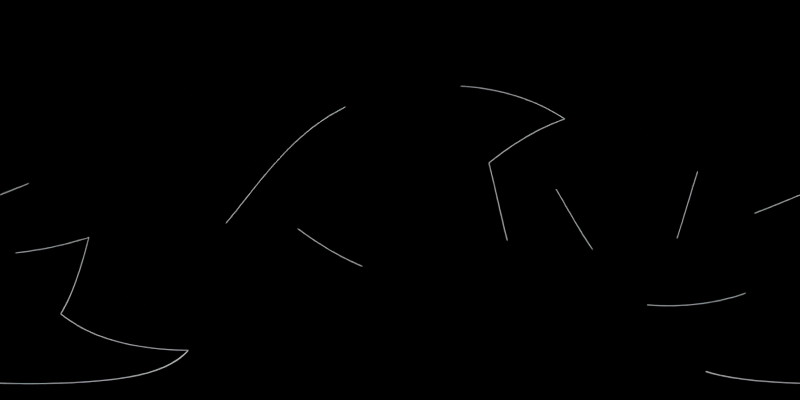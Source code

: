 # Source: map_builder.blend  (saved by Blender 2.92.15; exported with 4.5.12 LTS)
import bpy
from mathutils import Matrix  # noqa: F401  (used for matrix-valued properties, if any)

bpy.ops.wm.read_factory_settings(use_empty=True)
scene = bpy.context.scene
scene.name = 'Scene'

# ---- collections
col_collection = bpy.data.collections.new('Collection'); scene.collection.children.link(col_collection)

# ---- materials (node trees are filled in below, after node groups)
mat_material = bpy.data.materials.new('Material')
mat_material.alpha_threshold = 0.0
mat_material.line_color = (0.0, 0.0, 0.0, 1.0)

# ---- material node trees
mat_material.use_nodes = True; mat_material.node_tree.nodes.clear()
_N = mat_material.node_tree.nodes; _L = mat_material.node_tree.links
n0 = _N.new('ShaderNodeOutputMaterial'); n0.name = 'Material Output'; n0.location = (300, 300)
n1 = _N.new('ShaderNodeEmission'); n1.name = 'Emission'; n1.location = (10, 300)
_L.new(n1.outputs[0], n0.inputs[0])
n0.is_active_output = True

# ---- world
world_world = bpy.data.worlds.new('World'); scene.world = world_world
world_world.use_nodes = True; world_world.node_tree.nodes.clear()
_N = world_world.node_tree.nodes; _L = world_world.node_tree.links
n0 = _N.new('ShaderNodeOutputWorld'); n0.name = 'World Output'; n0.location = (300, 300)
n1 = _N.new('ShaderNodeBackground'); n1.name = 'Background'; n1.location = (10, 300)
n1.inputs[0].default_value = (0.0, 0.0, 0.0, 1.0)
_L.new(n1.outputs[0], n0.inputs[0])
n0.is_active_output = True
world_world.color = (0.05088, 0.05088, 0.05088)
world_world.use_sun_shadow = False
world_world.sun_shadow_jitter_overblur = 0.0

# ---- cameras
cam_camera = bpy.data.cameras.new('Camera')
cam_camera.type = 'PANO'
cam_camera.display_size = 0.01
cam_camera.panorama_type = 'EQUIRECTANGULAR'

# ---- meshes
me_icosphere = bpy.data.meshes.new('Icosphere')
me_icosphere.from_pydata([(0.0, 0.0, -0.02995), (0.0, 0.0, -0.03005), (0.02167, -0.01575, -0.01339), (0.02174, -0.0158, -0.01344), (-0.008278, -0.02548, -0.01339), (-0.008305, -0.02556, -0.01344), (-0.02679, 0.0, -0.01339), (-0.02688, 0.0, -0.01344), (-0.008278, 0.02548, -0.01339), (-0.008305, 0.02556, -0.01344), (0.02167, 0.01575, -0.01339), (0.02174, 0.0158, -0.01344), (0.008278, -0.02548, 0.01339), (0.008305, -0.02556, 0.01344), (-0.02167, -0.01575, 0.01339), (-0.02174, -0.0158, 0.01344), (-0.02167, 0.01575, 0.01339), (-0.02174, 0.0158, 0.01344), (0.008278, 0.02548, 0.01339), (0.008305, 0.02556, 0.01344), (0.02679, 0.0, 0.01339), (0.02688, 0.0, 0.01344), (0.0, 0.0, 0.02995), (0.0, 0.0, 0.03005), (-0.004866, -0.01497, -0.02548), (-0.004882, -0.01502, -0.02556), (0.01274, -0.009255, -0.02548), (0.01278, -0.009286, -0.02556), (0.007873, -0.02423, -0.01575), (0.007899, -0.02431, -0.0158), (0.02548, 0.0, -0.01575), (0.02556, 0.0, -0.0158), (0.01274, 0.009255, -0.02548), (0.01278, 0.009286, -0.02556), (-0.01575, 0.0, -0.02548), (-0.0158, 0.0, -0.02556), (-0.02061, -0.01497, -0.01575), (-0.02068, -0.01502, -0.0158), (-0.004866, 0.01497, -0.02548), (-0.004882, 0.01502, -0.02556), (-0.02061, 0.01497, -0.01575), (-0.02068, 0.01502, -0.0158), (0.007873, 0.02423, -0.01575), (0.007899, 0.02431, -0.0158), (0.02848, -0.009255, 0.0), (0.02858, -0.009286, 0.0), (0.02848, 0.009255, 0.0), (0.02858, 0.009286, 0.0), (0.0, -0.02995, 0.0), (0.0, -0.03005, 0.0), (0.0176, -0.02423, 0.0), (0.01766, -0.02431, 0.0), (-0.02848, -0.009255, 0.0), (-0.02858, -0.009286, 0.0), (-0.0176, -0.02423, 0.0), (-0.01766, -0.02431, 0.0), (-0.0176, 0.02423, 0.0), (-0.01766, 0.02431, 0.0), (-0.02848, 0.009255, 0.0), (-0.02858, 0.009286, 0.0), (0.0176, 0.02423, 0.0), (0.01766, 0.02431, 0.0), (0.0, 0.02995, 0.0), (0.0, 0.03005, 0.0), (0.02061, -0.01497, 0.01575), (0.02068, -0.01502, 0.0158), (-0.007873, -0.02423, 0.01575), (-0.007899, -0.02431, 0.0158), (-0.02548, 0.0, 0.01575), (-0.02556, 0.0, 0.0158), (-0.007873, 0.02423, 0.01575), (-0.007899, 0.02431, 0.0158), (0.02061, 0.01497, 0.01575), (0.02068, 0.01502, 0.0158), (0.004866, -0.01497, 0.02548), (0.004882, -0.01502, 0.02556), (0.01575, 0.0, 0.02548), (0.0158, 0.0, 0.02556), (-0.01274, -0.009255, 0.02548), (-0.01278, -0.009286, 0.02556), (-0.01274, 0.009255, 0.02548), (-0.01278, 0.009286, 0.02556), (0.004866, 0.01497, 0.02548), (0.004882, 0.01502, 0.02556), (2.578e-05, -7.935e-05, -0.02997), (0.01265, -0.009255, -0.02554), (-0.004798, -0.01493, -0.02554), (0.02169, -0.0157, -0.01346), (0.01283, -0.009264, -0.02544), (0.02546, -8.862e-05, -0.0158), (-6.75e-05, -4.904e-05, -0.02997), (-0.004891, -0.0149, -0.02554), (-0.01568, -4.904e-05, -0.02554), (-6.75e-05, 4.904e-05, -0.02997), (-0.01568, 4.904e-05, -0.02554), (-0.004891, 0.0149, -0.02554), (2.578e-05, 7.935e-05, -0.02997), (-0.004798, 0.01493, -0.02554), (0.01265, 0.009255, -0.02554), (0.02174, -0.0157, -0.01338), (0.02552, -8.862e-05, -0.01571), (0.0285, -0.009264, -0.0001012), (-0.008212, -0.02553, -0.01338), (0.0078, -0.02429, -0.01571), (-4.873e-06, -0.02996, -0.0001012), (-0.02682, -7.935e-05, -0.01338), (-0.02069, -0.01493, -0.01571), (-0.0285, -0.009255, -0.0001012), (-0.008363, 0.02548, -0.01338), (-0.02059, 0.01507, -0.01571), (-0.01761, 0.02424, -0.0001012), (0.02165, 0.01583, -0.01338), (0.007969, 0.02424, -0.01571), (0.01762, 0.02424, -0.0001012), (0.02172, -0.01578, -0.01333), (0.02847, -0.009343, -4.96e-05), (0.01768, -0.02419, -4.96e-05), (-0.008295, -0.02553, -0.01333), (-8.831e-05, -0.02996, -4.96e-05), (-0.01754, -0.02429, -4.96e-05), (-0.02684, 0.0, -0.01333), (-0.02853, -0.009175, -4.96e-05), (-0.02853, 0.009175, -4.96e-05), (-0.008295, 0.02553, -0.01333), (-0.01754, 0.02429, -4.96e-05), (-8.831e-05, 0.02996, -4.96e-05), (0.02172, 0.01578, -0.01333), (0.01768, 0.02419, -4.96e-05), (0.02847, 0.009343, -4.96e-05), (0.008321, -0.02545, 0.01346), (0.02055, -0.01504, 0.0158), (0.004938, -0.01504, 0.02544), (-0.02163, -0.01578, 0.01346), (-0.007953, -0.02419, 0.0158), (-0.01278, -0.009343, 0.02544), (-0.02169, 0.0157, 0.01346), (-0.02546, 8.862e-05, 0.0158), (-0.01283, 0.009264, 0.02544), (0.008228, 0.02548, 0.01346), (-0.007785, 0.02424, 0.0158), (0.004845, 0.01507, 0.02544), (0.02678, 4.904e-05, 0.01346), (0.02065, 0.0149, 0.0158), (0.01583, 4.904e-05, 0.02544), (0.01568, 4.904e-05, 0.02554), (0.004891, 0.0149, 0.02554), (6.75e-05, 4.904e-05, 0.02997), (0.01575, 9.342e-05, 0.02549), (0.02058, 0.01495, 0.01583), (0.004957, 0.01495, 0.02549), (0.02055, 0.01504, 0.0158), (0.008321, 0.02545, 0.01346), (0.004938, 0.01504, 0.02544), (0.004798, 0.01493, 0.02554), (-0.01265, 0.009255, 0.02554), (-2.578e-05, 7.935e-05, 0.02997), (0.004779, 0.01501, 0.02549), (-0.007862, 0.02419, 0.01583), (-0.01269, 0.009335, 0.02549), (-0.007953, 0.02419, 0.0158), (-0.02163, 0.01578, 0.01346), (-0.01278, 0.009343, 0.02544), (-0.01271, 0.009175, 0.02554), (-0.01271, -0.009175, 0.02554), (-8.344e-05, 0.0, 0.02997), (-0.0128, 0.009184, 0.02549), (-0.02544, 0.0, 0.01583), (-0.0128, -0.009184, 0.02549), (-0.02546, -8.862e-05, 0.0158), (-0.02169, -0.0157, 0.01346), (-0.01283, -0.009264, 0.02544), (-0.01265, -0.009255, 0.02554), (0.004798, -0.01493, 0.02554), (-2.578e-05, -7.935e-05, 0.02997), (-0.01269, -0.009335, 0.02549), (-0.007862, -0.02419, 0.01583), (0.004779, -0.01501, 0.02549), (-0.007785, -0.02424, 0.0158), (0.008228, -0.02548, 0.01346), (0.004845, -0.01507, 0.02544), (0.004891, -0.0149, 0.02554), (0.01568, -4.904e-05, 0.02554), (6.75e-05, -4.904e-05, 0.02997), (0.004957, -0.01495, 0.02549), (0.02058, -0.01495, 0.01583), (0.01575, -9.342e-05, 0.02549), (0.02065, -0.0149, 0.0158), (0.02678, -4.904e-05, 0.01346), (0.01583, -4.904e-05, 0.02544), (0.0285, 0.009255, 0.0001012), (0.02069, 0.01493, 0.01571), (0.02682, 7.935e-05, 0.01338), (0.02847, 0.009335, 4.911e-05), (0.01768, 0.02419, 4.911e-05), (0.02066, 0.01501, 0.01567), (0.01761, 0.02424, 0.0001012), (0.008363, 0.02548, 0.01338), (0.02059, 0.01507, 0.01571), (4.873e-06, 0.02996, 0.0001012), (-0.0078, 0.02429, 0.01571), (0.008212, 0.02553, 0.01338), (-7.947e-05, 0.02996, 4.911e-05), (-0.01755, 0.02429, 4.911e-05), (-0.007892, 0.02429, 0.01567), (-0.01762, 0.02424, 0.0001012), (-0.02165, 0.01583, 0.01338), (-0.007969, 0.02424, 0.01571), (-0.0285, 0.009264, 0.0001012), (-0.02552, 8.862e-05, 0.01571), (-0.02174, 0.0157, 0.01338), (-0.02852, 0.009184, 4.911e-05), (-0.02852, -0.009184, 4.911e-05), (-0.02554, 0.0, 0.01567), (-0.0285, -0.009264, 0.0001012), (-0.02174, -0.0157, 0.01338), (-0.02552, -8.862e-05, 0.01571), (-0.01762, -0.02424, 0.0001012), (-0.007969, -0.02424, 0.01571), (-0.02165, -0.01583, 0.01338), (-0.01755, -0.02429, 4.911e-05), (-7.947e-05, -0.02996, 4.911e-05), (-0.007892, -0.02429, 0.01567), (4.873e-06, -0.02996, 0.0001012), (0.008212, -0.02553, 0.01338), (-0.0078, -0.02429, 0.01571), (0.01761, -0.02424, 0.0001012), (0.02059, -0.01507, 0.01571), (0.008363, -0.02548, 0.01338), (0.01768, -0.02419, 4.911e-05), (0.02847, -0.009335, 4.911e-05), (0.02066, -0.01501, 0.01567), (0.0285, -0.009255, 0.0001012), (0.02682, -7.935e-05, 0.01338), (0.02069, -0.01493, 0.01571), (0.01754, 0.02429, 4.96e-05), (8.831e-05, 0.02996, 4.96e-05), (0.008295, 0.02553, 0.01333), (0.01755, 0.02429, -4.911e-05), (0.007892, 0.02429, -0.01567), (7.947e-05, 0.02996, -4.911e-05), (0.0078, 0.02429, -0.01571), (-0.008212, 0.02553, -0.01338), (-4.873e-06, 0.02996, -0.0001012), (-0.01768, 0.02419, 4.96e-05), (-0.02847, 0.009343, 4.96e-05), (-0.02172, 0.01578, 0.01333), (-0.01768, 0.02419, -4.911e-05), (-0.02066, 0.01501, -0.01567), (-0.02847, 0.009335, -4.911e-05), (-0.02069, 0.01493, -0.01571), (-0.02682, 7.935e-05, -0.01338), (-0.0285, 0.009255, -0.0001012), (-0.02847, -0.009343, 4.96e-05), (-0.01768, -0.02419, 4.96e-05), (-0.02172, -0.01578, 0.01333), (-0.02847, -0.009335, -4.911e-05), (-0.02066, -0.01501, -0.01567), (-0.01768, -0.02419, -4.911e-05), (-0.02059, -0.01507, -0.01571), (-0.008363, -0.02548, -0.01338), (-0.01761, -0.02424, -0.0001012), (8.831e-05, -0.02996, 4.96e-05), (0.01754, -0.02429, 4.96e-05), (0.008295, -0.02553, 0.01333), (7.947e-05, -0.02996, -4.911e-05), (0.007892, -0.02429, -0.01567), (0.01755, -0.02429, -4.911e-05), (0.007969, -0.02424, -0.01571), (0.02165, -0.01583, -0.01338), (0.01762, -0.02424, -0.0001012), (0.02853, -0.009175, 4.96e-05), (0.02853, 0.009175, 4.96e-05), (0.02684, 0.0, 0.01333), (0.02852, -0.009184, -4.911e-05), (0.02554, 0.0, -0.01567), (0.02852, 0.009184, -4.911e-05), (0.02552, 8.862e-05, -0.01571), (0.02174, 0.0157, -0.01338), (0.0285, 0.009264, -0.0001012), (0.01278, 0.009343, -0.02544), (0.007953, 0.02419, -0.0158), (0.02163, 0.01578, -0.01346), (0.01269, 0.009335, -0.02549), (-0.004779, 0.01501, -0.02549), (0.007862, 0.02419, -0.01583), (-0.004845, 0.01507, -0.02544), (-0.008228, 0.02548, -0.01346), (0.007785, 0.02424, -0.0158), (-0.004938, 0.01504, -0.02544), (-0.02055, 0.01504, -0.0158), (-0.008321, 0.02545, -0.01346), (-0.004957, 0.01495, -0.02549), (-0.01575, 9.342e-05, -0.02549), (-0.02058, 0.01495, -0.01583), (-0.01583, 4.904e-05, -0.02544), (-0.02678, 4.904e-05, -0.01346), (-0.02065, 0.0149, -0.0158), (-0.01583, -4.904e-05, -0.02544), (-0.02065, -0.0149, -0.0158), (-0.02678, -4.904e-05, -0.01346), (-0.01575, -9.342e-05, -0.02549), (-0.004957, -0.01495, -0.02549), (-0.02058, -0.01495, -0.01583), (-0.004938, -0.01504, -0.02544), (-0.008321, -0.02545, -0.01346), (-0.02055, -0.01504, -0.0158), (0.02546, 8.862e-05, -0.0158), (0.01283, 0.009264, -0.02544), (0.02169, 0.0157, -0.01346), (0.02544, 0.0, -0.01583), (0.0128, -0.009184, -0.02549), (0.0128, 0.009184, -0.02549), (0.01271, -0.009175, -0.02554), (8.344e-05, 0.0, -0.02997), (0.01271, 0.009175, -0.02554), (-0.004845, -0.01507, -0.02544), (0.007785, -0.02424, -0.0158), (-0.008228, -0.02548, -0.01346), (-0.004779, -0.01501, -0.02549), (0.01269, -0.009335, -0.02549), (0.007862, -0.02419, -0.01583), (0.01278, -0.009343, -0.02544), (0.02163, -0.01578, -0.01346), (0.007953, -0.02419, -0.0158)], [], [(84, 85, 26, 0), (85, 84, 1, 27), (85, 86, 24, 26), (86, 85, 27, 25), (86, 84, 0, 24), (84, 86, 25, 1), (87, 88, 26, 2), (88, 87, 3, 27), (88, 89, 30, 26), (89, 88, 27, 31), (89, 87, 2, 30), (87, 89, 31, 3), (90, 91, 24, 0), (91, 90, 1, 25), (91, 92, 34, 24), (92, 91, 25, 35), (92, 90, 0, 34), (90, 92, 35, 1), (93, 94, 34, 0), (94, 93, 1, 35), (94, 95, 38, 34), (95, 94, 35, 39), (95, 93, 0, 38), (93, 95, 39, 1), (96, 97, 38, 0), (97, 96, 1, 39), (97, 98, 32, 38), (98, 97, 39, 33), (98, 96, 0, 32), (96, 98, 33, 1), (99, 100, 30, 2), (100, 99, 3, 31), (100, 101, 44, 30), (101, 100, 31, 45), (101, 99, 2, 44), (99, 101, 45, 3), (102, 103, 28, 4), (103, 102, 5, 29), (103, 104, 48, 28), (104, 103, 29, 49), (104, 102, 4, 48), (102, 104, 49, 5), (105, 106, 36, 6), (106, 105, 7, 37), (106, 107, 52, 36), (107, 106, 37, 53), (107, 105, 6, 52), (105, 107, 53, 7), (108, 109, 40, 8), (109, 108, 9, 41), (109, 110, 56, 40), (110, 109, 41, 57), (110, 108, 8, 56), (108, 110, 57, 9), (111, 112, 42, 10), (112, 111, 11, 43), (112, 113, 60, 42), (113, 112, 43, 61), (113, 111, 10, 60), (111, 113, 61, 11), (114, 115, 44, 2), (115, 114, 3, 45), (115, 116, 50, 44), (116, 115, 45, 51), (116, 114, 2, 50), (114, 116, 51, 3), (117, 118, 48, 4), (118, 117, 5, 49), (118, 119, 54, 48), (119, 118, 49, 55), (119, 117, 4, 54), (117, 119, 55, 5), (120, 121, 52, 6), (121, 120, 7, 53), (121, 122, 58, 52), (122, 121, 53, 59), (122, 120, 6, 58), (120, 122, 59, 7), (123, 124, 56, 8), (124, 123, 9, 57), (124, 125, 62, 56), (125, 124, 57, 63), (125, 123, 8, 62), (123, 125, 63, 9), (126, 127, 60, 10), (127, 126, 11, 61), (127, 128, 46, 60), (128, 127, 61, 47), (128, 126, 10, 46), (126, 128, 47, 11), (129, 130, 64, 12), (130, 129, 13, 65), (130, 131, 74, 64), (131, 130, 65, 75), (131, 129, 12, 74), (129, 131, 75, 13), (132, 133, 66, 14), (133, 132, 15, 67), (133, 134, 78, 66), (134, 133, 67, 79), (134, 132, 14, 78), (132, 134, 79, 15), (135, 136, 68, 16), (136, 135, 17, 69), (136, 137, 80, 68), (137, 136, 69, 81), (137, 135, 16, 80), (135, 137, 81, 17), (138, 139, 70, 18), (139, 138, 19, 71), (139, 140, 82, 70), (140, 139, 71, 83), (140, 138, 18, 82), (138, 140, 83, 19), (141, 142, 72, 20), (142, 141, 21, 73), (142, 143, 76, 72), (143, 142, 73, 77), (143, 141, 20, 76), (141, 143, 77, 21), (144, 145, 82, 76), (145, 144, 77, 83), (145, 146, 22, 82), (146, 145, 83, 23), (146, 144, 76, 22), (144, 146, 23, 77), (147, 148, 72, 76), (148, 147, 77, 73), (148, 149, 82, 72), (149, 148, 73, 83), (149, 147, 76, 82), (147, 149, 83, 77), (150, 151, 18, 72), (151, 150, 73, 19), (151, 152, 82, 18), (152, 151, 19, 83), (152, 150, 72, 82), (150, 152, 83, 73), (153, 154, 80, 82), (154, 153, 83, 81), (154, 155, 22, 80), (155, 154, 81, 23), (155, 153, 82, 22), (153, 155, 23, 83), (156, 157, 70, 82), (157, 156, 83, 71), (157, 158, 80, 70), (158, 157, 71, 81), (158, 156, 82, 80), (156, 158, 81, 83), (159, 160, 16, 70), (160, 159, 71, 17), (160, 161, 80, 16), (161, 160, 17, 81), (161, 159, 70, 80), (159, 161, 81, 71), (162, 163, 78, 80), (163, 162, 81, 79), (163, 164, 22, 78), (164, 163, 79, 23), (164, 162, 80, 22), (162, 164, 23, 81), (165, 166, 68, 80), (166, 165, 81, 69), (166, 167, 78, 68), (167, 166, 69, 79), (167, 165, 80, 78), (165, 167, 79, 81), (168, 169, 14, 68), (169, 168, 69, 15), (169, 170, 78, 14), (170, 169, 15, 79), (170, 168, 68, 78), (168, 170, 79, 69), (171, 172, 74, 78), (172, 171, 79, 75), (172, 173, 22, 74), (173, 172, 75, 23), (173, 171, 78, 22), (171, 173, 23, 79), (174, 175, 66, 78), (175, 174, 79, 67), (175, 176, 74, 66), (176, 175, 67, 75), (176, 174, 78, 74), (174, 176, 75, 79), (177, 178, 12, 66), (178, 177, 67, 13), (178, 179, 74, 12), (179, 178, 13, 75), (179, 177, 66, 74), (177, 179, 75, 67), (180, 181, 76, 74), (181, 180, 75, 77), (181, 182, 22, 76), (182, 181, 77, 23), (182, 180, 74, 22), (180, 182, 23, 75), (183, 184, 64, 74), (184, 183, 75, 65), (184, 185, 76, 64), (185, 184, 65, 77), (185, 183, 74, 76), (183, 185, 77, 75), (186, 187, 20, 64), (187, 186, 65, 21), (187, 188, 76, 20), (188, 187, 21, 77), (188, 186, 64, 76), (186, 188, 77, 65), (189, 190, 72, 46), (190, 189, 47, 73), (190, 191, 20, 72), (191, 190, 73, 21), (191, 189, 46, 20), (189, 191, 21, 47), (192, 193, 60, 46), (193, 192, 47, 61), (193, 194, 72, 60), (194, 193, 61, 73), (194, 192, 46, 72), (192, 194, 73, 47), (195, 196, 18, 60), (196, 195, 61, 19), (196, 197, 72, 18), (197, 196, 19, 73), (197, 195, 60, 72), (195, 197, 73, 61), (198, 199, 70, 62), (199, 198, 63, 71), (199, 200, 18, 70), (200, 199, 71, 19), (200, 198, 62, 18), (198, 200, 19, 63), (201, 202, 56, 62), (202, 201, 63, 57), (202, 203, 70, 56), (203, 202, 57, 71), (203, 201, 62, 70), (201, 203, 71, 63), (204, 205, 16, 56), (205, 204, 57, 17), (205, 206, 70, 16), (206, 205, 17, 71), (206, 204, 56, 70), (204, 206, 71, 57), (207, 208, 68, 58), (208, 207, 59, 69), (208, 209, 16, 68), (209, 208, 69, 17), (209, 207, 58, 16), (207, 209, 17, 59), (210, 211, 52, 58), (211, 210, 59, 53), (211, 212, 68, 52), (212, 211, 53, 69), (212, 210, 58, 68), (210, 212, 69, 59), (213, 214, 14, 52), (214, 213, 53, 15), (214, 215, 68, 14), (215, 214, 15, 69), (215, 213, 52, 68), (213, 215, 69, 53), (216, 217, 66, 54), (217, 216, 55, 67), (217, 218, 14, 66), (218, 217, 67, 15), (218, 216, 54, 14), (216, 218, 15, 55), (219, 220, 48, 54), (220, 219, 55, 49), (220, 221, 66, 48), (221, 220, 49, 67), (221, 219, 54, 66), (219, 221, 67, 55), (222, 223, 12, 48), (223, 222, 49, 13), (223, 224, 66, 12), (224, 223, 13, 67), (224, 222, 48, 66), (222, 224, 67, 49), (225, 226, 64, 50), (226, 225, 51, 65), (226, 227, 12, 64), (227, 226, 65, 13), (227, 225, 50, 12), (225, 227, 13, 51), (228, 229, 44, 50), (229, 228, 51, 45), (229, 230, 64, 44), (230, 229, 45, 65), (230, 228, 50, 64), (228, 230, 65, 51), (231, 232, 20, 44), (232, 231, 45, 21), (232, 233, 64, 20), (233, 232, 21, 65), (233, 231, 44, 64), (231, 233, 65, 45), (234, 235, 62, 60), (235, 234, 61, 63), (235, 236, 18, 62), (236, 235, 63, 19), (236, 234, 60, 18), (234, 236, 19, 61), (237, 238, 42, 60), (238, 237, 61, 43), (238, 239, 62, 42), (239, 238, 43, 63), (239, 237, 60, 62), (237, 239, 63, 61), (240, 241, 8, 42), (241, 240, 43, 9), (241, 242, 62, 8), (242, 241, 9, 63), (242, 240, 42, 62), (240, 242, 63, 43), (243, 244, 58, 56), (244, 243, 57, 59), (244, 245, 16, 58), (245, 244, 59, 17), (245, 243, 56, 16), (243, 245, 17, 57), (246, 247, 40, 56), (247, 246, 57, 41), (247, 248, 58, 40), (248, 247, 41, 59), (248, 246, 56, 58), (246, 248, 59, 57), (249, 250, 6, 40), (250, 249, 41, 7), (250, 251, 58, 6), (251, 250, 7, 59), (251, 249, 40, 58), (249, 251, 59, 41), (252, 253, 54, 52), (253, 252, 53, 55), (253, 254, 14, 54), (254, 253, 55, 15), (254, 252, 52, 14), (252, 254, 15, 53), (255, 256, 36, 52), (256, 255, 53, 37), (256, 257, 54, 36), (257, 256, 37, 55), (257, 255, 52, 54), (255, 257, 55, 53), (258, 259, 4, 36), (259, 258, 37, 5), (259, 260, 54, 4), (260, 259, 5, 55), (260, 258, 36, 54), (258, 260, 55, 37), (261, 262, 50, 48), (262, 261, 49, 51), (262, 263, 12, 50), (263, 262, 51, 13), (263, 261, 48, 12), (261, 263, 13, 49), (264, 265, 28, 48), (265, 264, 49, 29), (265, 266, 50, 28), (266, 265, 29, 51), (266, 264, 48, 50), (264, 266, 51, 49), (267, 268, 2, 28), (268, 267, 29, 3), (268, 269, 50, 2), (269, 268, 3, 51), (269, 267, 28, 50), (267, 269, 51, 29), (270, 271, 46, 44), (271, 270, 45, 47), (271, 272, 20, 46), (272, 271, 47, 21), (272, 270, 44, 20), (270, 272, 21, 45), (273, 274, 30, 44), (274, 273, 45, 31), (274, 275, 46, 30), (275, 274, 31, 47), (275, 273, 44, 46), (273, 275, 47, 45), (276, 277, 10, 30), (277, 276, 31, 11), (277, 278, 46, 10), (278, 277, 11, 47), (278, 276, 30, 46), (276, 278, 47, 31), (279, 280, 42, 32), (280, 279, 33, 43), (280, 281, 10, 42), (281, 280, 43, 11), (281, 279, 32, 10), (279, 281, 11, 33), (282, 283, 38, 32), (283, 282, 33, 39), (283, 284, 42, 38), (284, 283, 39, 43), (284, 282, 32, 42), (282, 284, 43, 33), (285, 286, 8, 38), (286, 285, 39, 9), (286, 287, 42, 8), (287, 286, 9, 43), (287, 285, 38, 42), (285, 287, 43, 39), (288, 289, 40, 38), (289, 288, 39, 41), (289, 290, 8, 40), (290, 289, 41, 9), (290, 288, 38, 8), (288, 290, 9, 39), (291, 292, 34, 38), (292, 291, 39, 35), (292, 293, 40, 34), (293, 292, 35, 41), (293, 291, 38, 40), (291, 293, 41, 39), (294, 295, 6, 34), (295, 294, 35, 7), (295, 296, 40, 6), (296, 295, 7, 41), (296, 294, 34, 40), (294, 296, 41, 35), (297, 298, 36, 34), (298, 297, 35, 37), (298, 299, 6, 36), (299, 298, 37, 7), (299, 297, 34, 6), (297, 299, 7, 35), (300, 301, 24, 34), (301, 300, 35, 25), (301, 302, 36, 24), (302, 301, 25, 37), (302, 300, 34, 36), (300, 302, 37, 35), (303, 304, 4, 24), (304, 303, 25, 5), (304, 305, 36, 4), (305, 304, 5, 37), (305, 303, 24, 36), (303, 305, 37, 25), (306, 307, 32, 30), (307, 306, 31, 33), (307, 308, 10, 32), (308, 307, 33, 11), (308, 306, 30, 10), (306, 308, 11, 31), (309, 310, 26, 30), (310, 309, 31, 27), (310, 311, 32, 26), (311, 310, 27, 33), (311, 309, 30, 32), (309, 311, 33, 31), (312, 313, 0, 26), (313, 312, 27, 1), (313, 314, 32, 0), (314, 313, 1, 33), (314, 312, 26, 32), (312, 314, 33, 27), (315, 316, 28, 24), (316, 315, 25, 29), (316, 317, 4, 28), (317, 316, 29, 5), (317, 315, 24, 4), (315, 317, 5, 25), (318, 319, 26, 24), (319, 318, 25, 27), (319, 320, 28, 26), (320, 319, 27, 29), (320, 318, 24, 28), (318, 320, 29, 25), (321, 322, 2, 26), (322, 321, 27, 3), (322, 323, 28, 2), (323, 322, 3, 29), (323, 321, 26, 28), (321, 323, 29, 27)])
_uv = me_icosphere.uv_layers.new(name='UVMap')
_uv.uv.foreach_set('vector', [0.8182, 0.0, 0.7727, 0.07873, 0.7727, 0.07873, 0.8182, 0.0, 0.7727, 0.07873, 0.8182, 0.0, 0.8182, 0.0, 0.7727, 0.07873, 0.7727, 0.07873, 0.8636, 0.07873, 0.8636, 0.07873, 0.7727, 0.07873, 0.8636, 0.07873, 0.7727, 0.07873, 0.7727, 0.07873, 0.8636, 0.07873, 0.8636, 0.07873, 0.8182, 0.0, 0.8182, 0.0, 0.8636, 0.07873, 0.8182, 0.0, 0.8636, 0.07873, 0.8636, 0.07873, 0.8182, 0.0, 0.7273, 0.1575, 0.6818, 0.07873, 0.6818, 0.07873, 0.7273, 0.1575, 0.6818, 0.07873, 0.7273, 0.1575, 0.7273, 0.1575, 0.6818, 0.07873, 0.6818, 0.07873, 0.6364, 0.1575, 0.6364, 0.1575, 0.6818, 0.07873, 0.6364, 0.1575, 0.6818, 0.07873, 0.6818, 0.07873, 0.6364, 0.1575, 0.6364, 0.1575, 0.7273, 0.1575, 0.7273, 0.1575, 0.6364, 0.1575, 0.7273, 0.1575, 0.6364, 0.1575, 0.6364, 0.1575, 0.7273, 0.1575, 0.09091, 0.0, 0.04545, 0.07873, 0.04545, 0.07873, 0.09091, 0.0, 0.04545, 0.07873, 0.09091, 0.0, 0.09091, 0.0, 0.04545, 0.07873, 0.04545, 0.07873, 0.1364, 0.07873, 0.1364, 0.07873, 0.04545, 0.07873, 0.1364, 0.07873, 0.04545, 0.07873, 0.04545, 0.07873, 0.1364, 0.07873, 0.1364, 0.07873, 0.09091, 0.0, 0.09091, 0.0, 0.1364, 0.07873, 0.09091, 0.0, 0.1364, 0.07873, 0.1364, 0.07873, 0.09091, 0.0, 0.2727, 0.0, 0.2273, 0.07873, 0.2273, 0.07873, 0.2727, 0.0, 0.2273, 0.07873, 0.2727, 0.0, 0.2727, 0.0, 0.2273, 0.07873, 0.2273, 0.07873, 0.3182, 0.07873, 0.3182, 0.07873, 0.2273, 0.07873, 0.3182, 0.07873, 0.2273, 0.07873, 0.2273, 0.07873, 0.3182, 0.07873, 0.3182, 0.07873, 0.2727, 0.0, 0.2727, 0.0, 0.3182, 0.07873, 0.2727, 0.0, 0.3182, 0.07873, 0.3182, 0.07873, 0.2727, 0.0, 0.4545, 0.0, 0.4091, 0.07873, 0.4091, 0.07873, 0.4545, 0.0, 0.4091, 0.07873, 0.4545, 0.0, 0.4545, 0.0, 0.4091, 0.07873, 0.4091, 0.07873, 0.5, 0.07873, 0.5, 0.07873, 0.4091, 0.07873, 0.5, 0.07873, 0.4091, 0.07873, 0.4091, 0.07873, 0.5, 0.07873, 0.5, 0.07873, 0.4545, 0.0, 0.4545, 0.0, 0.5, 0.07873, 0.4545, 0.0, 0.5, 0.07873, 0.5, 0.07873, 0.4545, 0.0, 0.7273, 0.1575, 0.6364, 0.1575, 0.6364, 0.1575, 0.7273, 0.1575, 0.6364, 0.1575, 0.7273, 0.1575, 0.7273, 0.1575, 0.6364, 0.1575, 0.6364, 0.1575, 0.6818, 0.2362, 0.6818, 0.2362, 0.6364, 0.1575, 0.6818, 0.2362, 0.6364, 0.1575, 0.6364, 0.1575, 0.6818, 0.2362, 0.6818, 0.2362, 0.7273, 0.1575, 0.7273, 0.1575, 0.6818, 0.2362, 0.7273, 0.1575, 0.6818, 0.2362, 0.6818, 0.2362, 0.7273, 0.1575, 0.9091, 0.1575, 0.8182, 0.1575, 0.8182, 0.1575, 0.9091, 0.1575, 0.8182, 0.1575, 0.9091, 0.1575, 0.9091, 0.1575, 0.8182, 0.1575, 0.8182, 0.1575, 0.8636, 0.2362, 0.8636, 0.2362, 0.8182, 0.1575, 0.8636, 0.2362, 0.8182, 0.1575, 0.8182, 0.1575, 0.8636, 0.2362, 0.8636, 0.2362, 0.9091, 0.1575, 0.9091, 0.1575, 0.8636, 0.2362, 0.9091, 0.1575, 0.8636, 0.2362, 0.8636, 0.2362, 0.9091, 0.1575, 0.1818, 0.1575, 0.09091, 0.1575, 0.09091, 0.1575, 0.1818, 0.1575, 0.09091, 0.1575, 0.1818, 0.1575, 0.1818, 0.1575, 0.09091, 0.1575, 0.09091, 0.1575, 0.1364, 0.2362, 0.1364, 0.2362, 0.09091, 0.1575, 0.1364, 0.2362, 0.09091, 0.1575, 0.09091, 0.1575, 0.1364, 0.2362, 0.1364, 0.2362, 0.1818, 0.1575, 0.1818, 0.1575, 0.1364, 0.2362, 0.1818, 0.1575, 0.1364, 0.2362, 0.1364, 0.2362, 0.1818, 0.1575, 0.3636, 0.1575, 0.2727, 0.1575, 0.2727, 0.1575, 0.3636, 0.1575, 0.2727, 0.1575, 0.3636, 0.1575, 0.3636, 0.1575, 0.2727, 0.1575, 0.2727, 0.1575, 0.3182, 0.2362, 0.3182, 0.2362, 0.2727, 0.1575, 0.3182, 0.2362, 0.2727, 0.1575, 0.2727, 0.1575, 0.3182, 0.2362, 0.3182, 0.2362, 0.3636, 0.1575, 0.3636, 0.1575, 0.3182, 0.2362, 0.3636, 0.1575, 0.3182, 0.2362, 0.3182, 0.2362, 0.3636, 0.1575, 0.5455, 0.1575, 0.4545, 0.1575, 0.4545, 0.1575, 0.5455, 0.1575, 0.4545, 0.1575, 0.5455, 0.1575, 0.5455, 0.1575, 0.4545, 0.1575, 0.4545, 0.1575, 0.5, 0.2362, 0.5, 0.2362, 0.4545, 0.1575, 0.5, 0.2362, 0.4545, 0.1575, 0.4545, 0.1575, 0.5, 0.2362, 0.5, 0.2362, 0.5455, 0.1575, 0.5455, 0.1575, 0.5, 0.2362, 0.5455, 0.1575, 0.5, 0.2362, 0.5, 0.2362, 0.5455, 0.1575, 0.7273, 0.1575, 0.6818, 0.2362, 0.6818, 0.2362, 0.7273, 0.1575, 0.6818, 0.2362, 0.7273, 0.1575, 0.7273, 0.1575, 0.6818, 0.2362, 0.6818, 0.2362, 0.7727, 0.2362, 0.7727, 0.2362, 0.6818, 0.2362, 0.7727, 0.2362, 0.6818, 0.2362, 0.6818, 0.2362, 0.7727, 0.2362, 0.7727, 0.2362, 0.7273, 0.1575, 0.7273, 0.1575, 0.7727, 0.2362, 0.7273, 0.1575, 0.7727, 0.2362, 0.7727, 0.2362, 0.7273, 0.1575, 0.9091, 0.1575, 0.8636, 0.2362, 0.8636, 0.2362, 0.9091, 0.1575, 0.8636, 0.2362, 0.9091, 0.1575, 0.9091, 0.1575, 0.8636, 0.2362, 0.8636, 0.2362, 0.9545, 0.2362, 0.9545, 0.2362, 0.8636, 0.2362, 0.9545, 0.2362, 0.8636, 0.2362, 0.8636, 0.2362, 0.9545, 0.2362, 0.9545, 0.2362, 0.9091, 0.1575, 0.9091, 0.1575, 0.9545, 0.2362, 0.9091, 0.1575, 0.9545, 0.2362, 0.9545, 0.2362, 0.9091, 0.1575, 0.1818, 0.1575, 0.1364, 0.2362, 0.1364, 0.2362, 0.1818, 0.1575, 0.1364, 0.2362, 0.1818, 0.1575, 0.1818, 0.1575, 0.1364, 0.2362, 0.1364, 0.2362, 0.2273, 0.2362, 0.2273, 0.2362, 0.1364, 0.2362, 0.2273, 0.2362, 0.1364, 0.2362, 0.1364, 0.2362, 0.2273, 0.2362, 0.2273, 0.2362, 0.1818, 0.1575, 0.1818, 0.1575, 0.2273, 0.2362, 0.1818, 0.1575, 0.2273, 0.2362, 0.2273, 0.2362, 0.1818, 0.1575, 0.3636, 0.1575, 0.3182, 0.2362, 0.3182, 0.2362, 0.3636, 0.1575, 0.3182, 0.2362, 0.3636, 0.1575, 0.3636, 0.1575, 0.3182, 0.2362, 0.3182, 0.2362, 0.4091, 0.2362, 0.4091, 0.2362, 0.3182, 0.2362, 0.4091, 0.2362, 0.3182, 0.2362, 0.3182, 0.2362, 0.4091, 0.2362, 0.4091, 0.2362, 0.3636, 0.1575, 0.3636, 0.1575, 0.4091, 0.2362, 0.3636, 0.1575, 0.4091, 0.2362, 0.4091, 0.2362, 0.3636, 0.1575, 0.5455, 0.1575, 0.5, 0.2362, 0.5, 0.2362, 0.5455, 0.1575, 0.5, 0.2362, 0.5455, 0.1575, 0.5455, 0.1575, 0.5, 0.2362, 0.5, 0.2362, 0.5909, 0.2362, 0.5909, 0.2362, 0.5, 0.2362, 0.5909, 0.2362, 0.5, 0.2362, 0.5, 0.2362, 0.5909, 0.2362, 0.5909, 0.2362, 0.5455, 0.1575, 0.5455, 0.1575, 0.5909, 0.2362, 0.5455, 0.1575, 0.5909, 0.2362, 0.5909, 0.2362, 0.5455, 0.1575, 0.8182, 0.3149, 0.7273, 0.3149, 0.7273, 0.3149, 0.8182, 0.3149, 0.7273, 0.3149, 0.8182, 0.3149, 0.8182, 0.3149, 0.7273, 0.3149, 0.7273, 0.3149, 0.7727, 0.3937, 0.7727, 0.3937, 0.7273, 0.3149, 0.7727, 0.3937, 0.7273, 0.3149, 0.7273, 0.3149, 0.7727, 0.3937, 0.7727, 0.3937, 0.8182, 0.3149, 0.8182, 0.3149, 0.7727, 0.3937, 0.8182, 0.3149, 0.7727, 0.3937, 0.7727, 0.3937, 0.8182, 0.3149, 1.0, 0.3149, 0.9091, 0.3149, 0.9091, 0.3149, 1.0, 0.3149, 0.9091, 0.3149, 1.0, 0.3149, 1.0, 0.3149, 0.9091, 0.3149, 0.9091, 0.3149, 0.9545, 0.3937, 0.9545, 0.3937, 0.9091, 0.3149, 0.9545, 0.3937, 0.9091, 0.3149, 0.9091, 0.3149, 0.9545, 0.3937, 0.9545, 0.3937, 1.0, 0.3149, 1.0, 0.3149, 0.9545, 0.3937, 1.0, 0.3149, 0.9545, 0.3937, 0.9545, 0.3937, 1.0, 0.3149, 0.2727, 0.3149, 0.1818, 0.3149, 0.1818, 0.3149, 0.2727, 0.3149, 0.1818, 0.3149, 0.2727, 0.3149, 0.2727, 0.3149, 0.1818, 0.3149, 0.1818, 0.3149, 0.2273, 0.3937, 0.2273, 0.3937, 0.1818, 0.3149, 0.2273, 0.3937, 0.1818, 0.3149, 0.1818, 0.3149, 0.2273, 0.3937, 0.2273, 0.3937, 0.2727, 0.3149, 0.2727, 0.3149, 0.2273, 0.3937, 0.2727, 0.3149, 0.2273, 0.3937, 0.2273, 0.3937, 0.2727, 0.3149, 0.4545, 0.3149, 0.3636, 0.3149, 0.3636, 0.3149, 0.4545, 0.3149, 0.3636, 0.3149, 0.4545, 0.3149, 0.4545, 0.3149, 0.3636, 0.3149, 0.3636, 0.3149, 0.4091, 0.3937, 0.4091, 0.3937, 0.3636, 0.3149, 0.4091, 0.3937, 0.3636, 0.3149, 0.3636, 0.3149, 0.4091, 0.3937, 0.4091, 0.3937, 0.4545, 0.3149, 0.4545, 0.3149, 0.4091, 0.3937, 0.4545, 0.3149, 0.4091, 0.3937, 0.4091, 0.3937, 0.4545, 0.3149, 0.6364, 0.3149, 0.5455, 0.3149, 0.5455, 0.3149, 0.6364, 0.3149, 0.5455, 0.3149, 0.6364, 0.3149, 0.6364, 0.3149, 0.5455, 0.3149, 0.5455, 0.3149, 0.5909, 0.3937, 0.5909, 0.3937, 0.5455, 0.3149, 0.5909, 0.3937, 0.5455, 0.3149, 0.5455, 0.3149, 0.5909, 0.3937, 0.5909, 0.3937, 0.6364, 0.3149, 0.6364, 0.3149, 0.5909, 0.3937, 0.6364, 0.3149, 0.5909, 0.3937, 0.5909, 0.3937, 0.6364, 0.3149, 0.5909, 0.3937, 0.5, 0.3937, 0.5, 0.3937, 0.5909, 0.3937, 0.5, 0.3937, 0.5909, 0.3937, 0.5909, 0.3937, 0.5, 0.3937, 0.5, 0.3937, 0.5455, 0.4724, 0.5455, 0.4724, 0.5, 0.3937, 0.5455, 0.4724, 0.5, 0.3937, 0.5, 0.3937, 0.5455, 0.4724, 0.5455, 0.4724, 0.5909, 0.3937, 0.5909, 0.3937, 0.5455, 0.4724, 0.5909, 0.3937, 0.5455, 0.4724, 0.5455, 0.4724, 0.5909, 0.3937, 0.5909, 0.3937, 0.5455, 0.3149, 0.5455, 0.3149, 0.5909, 0.3937, 0.5455, 0.3149, 0.5909, 0.3937, 0.5909, 0.3937, 0.5455, 0.3149, 0.5455, 0.3149, 0.5, 0.3937, 0.5, 0.3937, 0.5455, 0.3149, 0.5, 0.3937, 0.5455, 0.3149, 0.5455, 0.3149, 0.5, 0.3937, 0.5, 0.3937, 0.5909, 0.3937, 0.5909, 0.3937, 0.5, 0.3937, 0.5909, 0.3937, 0.5, 0.3937, 0.5, 0.3937, 0.5909, 0.3937, 0.5455, 0.3149, 0.4545, 0.3149, 0.4545, 0.3149, 0.5455, 0.3149, 0.4545, 0.3149, 0.5455, 0.3149, 0.5455, 0.3149, 0.4545, 0.3149, 0.4545, 0.3149, 0.5, 0.3937, 0.5, 0.3937, 0.4545, 0.3149, 0.5, 0.3937, 0.4545, 0.3149, 0.4545, 0.3149, 0.5, 0.3937, 0.5, 0.3937, 0.5455, 0.3149, 0.5455, 0.3149, 0.5, 0.3937, 0.5455, 0.3149, 0.5, 0.3937, 0.5, 0.3937, 0.5455, 0.3149, 0.4091, 0.3937, 0.3182, 0.3937, 0.3182, 0.3937, 0.4091, 0.3937, 0.3182, 0.3937, 0.4091, 0.3937, 0.4091, 0.3937, 0.3182, 0.3937, 0.3182, 0.3937, 0.3636, 0.4724, 0.3636, 0.4724, 0.3182, 0.3937, 0.3636, 0.4724, 0.3182, 0.3937, 0.3182, 0.3937, 0.3636, 0.4724, 0.3636, 0.4724, 0.4091, 0.3937, 0.4091, 0.3937, 0.3636, 0.4724, 0.4091, 0.3937, 0.3636, 0.4724, 0.3636, 0.4724, 0.4091, 0.3937, 0.4091, 0.3937, 0.3636, 0.3149, 0.3636, 0.3149, 0.4091, 0.3937, 0.3636, 0.3149, 0.4091, 0.3937, 0.4091, 0.3937, 0.3636, 0.3149, 0.3636, 0.3149, 0.3182, 0.3937, 0.3182, 0.3937, 0.3636, 0.3149, 0.3182, 0.3937, 0.3636, 0.3149, 0.3636, 0.3149, 0.3182, 0.3937, 0.3182, 0.3937, 0.4091, 0.3937, 0.4091, 0.3937, 0.3182, 0.3937, 0.4091, 0.3937, 0.3182, 0.3937, 0.3182, 0.3937, 0.4091, 0.3937, 0.3636, 0.3149, 0.2727, 0.3149, 0.2727, 0.3149, 0.3636, 0.3149, 0.2727, 0.3149, 0.3636, 0.3149, 0.3636, 0.3149, 0.2727, 0.3149, 0.2727, 0.3149, 0.3182, 0.3937, 0.3182, 0.3937, 0.2727, 0.3149, 0.3182, 0.3937, 0.2727, 0.3149, 0.2727, 0.3149, 0.3182, 0.3937, 0.3182, 0.3937, 0.3636, 0.3149, 0.3636, 0.3149, 0.3182, 0.3937, 0.3636, 0.3149, 0.3182, 0.3937, 0.3182, 0.3937, 0.3636, 0.3149, 0.2273, 0.3937, 0.1364, 0.3937, 0.1364, 0.3937, 0.2273, 0.3937, 0.1364, 0.3937, 0.2273, 0.3937, 0.2273, 0.3937, 0.1364, 0.3937, 0.1364, 0.3937, 0.1818, 0.4724, 0.1818, 0.4724, 0.1364, 0.3937, 0.1818, 0.4724, 0.1364, 0.3937, 0.1364, 0.3937, 0.1818, 0.4724, 0.1818, 0.4724, 0.2273, 0.3937, 0.2273, 0.3937, 0.1818, 0.4724, 0.2273, 0.3937, 0.1818, 0.4724, 0.1818, 0.4724, 0.2273, 0.3937, 0.2273, 0.3937, 0.1818, 0.3149, 0.1818, 0.3149, 0.2273, 0.3937, 0.1818, 0.3149, 0.2273, 0.3937, 0.2273, 0.3937, 0.1818, 0.3149, 0.1818, 0.3149, 0.1364, 0.3937, 0.1364, 0.3937, 0.1818, 0.3149, 0.1364, 0.3937, 0.1818, 0.3149, 0.1818, 0.3149, 0.1364, 0.3937, 0.1364, 0.3937, 0.2273, 0.3937, 0.2273, 0.3937, 0.1364, 0.3937, 0.2273, 0.3937, 0.1364, 0.3937, 0.1364, 0.3937, 0.2273, 0.3937, 0.1818, 0.3149, 0.09091, 0.3149, 0.09091, 0.3149, 0.1818, 0.3149, 0.09091, 0.3149, 0.1818, 0.3149, 0.1818, 0.3149, 0.09091, 0.3149, 0.09091, 0.3149, 0.1364, 0.3937, 0.1364, 0.3937, 0.09091, 0.3149, 0.1364, 0.3937, 0.09091, 0.3149, 0.09091, 0.3149, 0.1364, 0.3937, 0.1364, 0.3937, 0.1818, 0.3149, 0.1818, 0.3149, 0.1364, 0.3937, 0.1818, 0.3149, 0.1364, 0.3937, 0.1364, 0.3937, 0.1818, 0.3149, 0.9545, 0.3937, 0.8636, 0.3937, 0.8636, 0.3937, 0.9545, 0.3937, 0.8636, 0.3937, 0.9545, 0.3937, 0.9545, 0.3937, 0.8636, 0.3937, 0.8636, 0.3937, 0.9091, 0.4724, 0.9091, 0.4724, 0.8636, 0.3937, 0.9091, 0.4724, 0.8636, 0.3937, 0.8636, 0.3937, 0.9091, 0.4724, 0.9091, 0.4724, 0.9545, 0.3937, 0.9545, 0.3937, 0.9091, 0.4724, 0.9545, 0.3937, 0.9091, 0.4724, 0.9091, 0.4724, 0.9545, 0.3937, 0.9545, 0.3937, 0.9091, 0.3149, 0.9091, 0.3149, 0.9545, 0.3937, 0.9091, 0.3149, 0.9545, 0.3937, 0.9545, 0.3937, 0.9091, 0.3149, 0.9091, 0.3149, 0.8636, 0.3937, 0.8636, 0.3937, 0.9091, 0.3149, 0.8636, 0.3937, 0.9091, 0.3149, 0.9091, 0.3149, 0.8636, 0.3937, 0.8636, 0.3937, 0.9545, 0.3937, 0.9545, 0.3937, 0.8636, 0.3937, 0.9545, 0.3937, 0.8636, 0.3937, 0.8636, 0.3937, 0.9545, 0.3937, 0.9091, 0.3149, 0.8182, 0.3149, 0.8182, 0.3149, 0.9091, 0.3149, 0.8182, 0.3149, 0.9091, 0.3149, 0.9091, 0.3149, 0.8182, 0.3149, 0.8182, 0.3149, 0.8636, 0.3937, 0.8636, 0.3937, 0.8182, 0.3149, 0.8636, 0.3937, 0.8182, 0.3149, 0.8182, 0.3149, 0.8636, 0.3937, 0.8636, 0.3937, 0.9091, 0.3149, 0.9091, 0.3149, 0.8636, 0.3937, 0.9091, 0.3149, 0.8636, 0.3937, 0.8636, 0.3937, 0.9091, 0.3149, 0.7727, 0.3937, 0.6818, 0.3937, 0.6818, 0.3937, 0.7727, 0.3937, 0.6818, 0.3937, 0.7727, 0.3937, 0.7727, 0.3937, 0.6818, 0.3937, 0.6818, 0.3937, 0.7273, 0.4724, 0.7273, 0.4724, 0.6818, 0.3937, 0.7273, 0.4724, 0.6818, 0.3937, 0.6818, 0.3937, 0.7273, 0.4724, 0.7273, 0.4724, 0.7727, 0.3937, 0.7727, 0.3937, 0.7273, 0.4724, 0.7727, 0.3937, 0.7273, 0.4724, 0.7273, 0.4724, 0.7727, 0.3937, 0.7727, 0.3937, 0.7273, 0.3149, 0.7273, 0.3149, 0.7727, 0.3937, 0.7273, 0.3149, 0.7727, 0.3937, 0.7727, 0.3937, 0.7273, 0.3149, 0.7273, 0.3149, 0.6818, 0.3937, 0.6818, 0.3937, 0.7273, 0.3149, 0.6818, 0.3937, 0.7273, 0.3149, 0.7273, 0.3149, 0.6818, 0.3937, 0.6818, 0.3937, 0.7727, 0.3937, 0.7727, 0.3937, 0.6818, 0.3937, 0.7727, 0.3937, 0.6818, 0.3937, 0.6818, 0.3937, 0.7727, 0.3937, 0.7273, 0.3149, 0.6364, 0.3149, 0.6364, 0.3149, 0.7273, 0.3149, 0.6364, 0.3149, 0.7273, 0.3149, 0.7273, 0.3149, 0.6364, 0.3149, 0.6364, 0.3149, 0.6818, 0.3937, 0.6818, 0.3937, 0.6364, 0.3149, 0.6818, 0.3937, 0.6364, 0.3149, 0.6364, 0.3149, 0.6818, 0.3937, 0.6818, 0.3937, 0.7273, 0.3149, 0.7273, 0.3149, 0.6818, 0.3937, 0.7273, 0.3149, 0.6818, 0.3937, 0.6818, 0.3937, 0.7273, 0.3149, 0.5909, 0.2362, 0.5455, 0.3149, 0.5455, 0.3149, 0.5909, 0.2362, 0.5455, 0.3149, 0.5909, 0.2362, 0.5909, 0.2362, 0.5455, 0.3149, 0.5455, 0.3149, 0.6364, 0.3149, 0.6364, 0.3149, 0.5455, 0.3149, 0.6364, 0.3149, 0.5455, 0.3149, 0.5455, 0.3149, 0.6364, 0.3149, 0.6364, 0.3149, 0.5909, 0.2362, 0.5909, 0.2362, 0.6364, 0.3149, 0.5909, 0.2362, 0.6364, 0.3149, 0.6364, 0.3149, 0.5909, 0.2362, 0.5909, 0.2362, 0.5, 0.2362, 0.5, 0.2362, 0.5909, 0.2362, 0.5, 0.2362, 0.5909, 0.2362, 0.5909, 0.2362, 0.5, 0.2362, 0.5, 0.2362, 0.5455, 0.3149, 0.5455, 0.3149, 0.5, 0.2362, 0.5455, 0.3149, 0.5, 0.2362, 0.5, 0.2362, 0.5455, 0.3149, 0.5455, 0.3149, 0.5909, 0.2362, 0.5909, 0.2362, 0.5455, 0.3149, 0.5909, 0.2362, 0.5455, 0.3149, 0.5455, 0.3149, 0.5909, 0.2362, 0.5, 0.2362, 0.4545, 0.3149, 0.4545, 0.3149, 0.5, 0.2362, 0.4545, 0.3149, 0.5, 0.2362, 0.5, 0.2362, 0.4545, 0.3149, 0.4545, 0.3149, 0.5455, 0.3149, 0.5455, 0.3149, 0.4545, 0.3149, 0.5455, 0.3149, 0.4545, 0.3149, 0.4545, 0.3149, 0.5455, 0.3149, 0.5455, 0.3149, 0.5, 0.2362, 0.5, 0.2362, 0.5455, 0.3149, 0.5, 0.2362, 0.5455, 0.3149, 0.5455, 0.3149, 0.5, 0.2362, 0.4091, 0.2362, 0.3636, 0.3149, 0.3636, 0.3149, 0.4091, 0.2362, 0.3636, 0.3149, 0.4091, 0.2362, 0.4091, 0.2362, 0.3636, 0.3149, 0.3636, 0.3149, 0.4545, 0.3149, 0.4545, 0.3149, 0.3636, 0.3149, 0.4545, 0.3149, 0.3636, 0.3149, 0.3636, 0.3149, 0.4545, 0.3149, 0.4545, 0.3149, 0.4091, 0.2362, 0.4091, 0.2362, 0.4545, 0.3149, 0.4091, 0.2362, 0.4545, 0.3149, 0.4545, 0.3149, 0.4091, 0.2362, 0.4091, 0.2362, 0.3182, 0.2362, 0.3182, 0.2362, 0.4091, 0.2362, 0.3182, 0.2362, 0.4091, 0.2362, 0.4091, 0.2362, 0.3182, 0.2362, 0.3182, 0.2362, 0.3636, 0.3149, 0.3636, 0.3149, 0.3182, 0.2362, 0.3636, 0.3149, 0.3182, 0.2362, 0.3182, 0.2362, 0.3636, 0.3149, 0.3636, 0.3149, 0.4091, 0.2362, 0.4091, 0.2362, 0.3636, 0.3149, 0.4091, 0.2362, 0.3636, 0.3149, 0.3636, 0.3149, 0.4091, 0.2362, 0.3182, 0.2362, 0.2727, 0.3149, 0.2727, 0.3149, 0.3182, 0.2362, 0.2727, 0.3149, 0.3182, 0.2362, 0.3182, 0.2362, 0.2727, 0.3149, 0.2727, 0.3149, 0.3636, 0.3149, 0.3636, 0.3149, 0.2727, 0.3149, 0.3636, 0.3149, 0.2727, 0.3149, 0.2727, 0.3149, 0.3636, 0.3149, 0.3636, 0.3149, 0.3182, 0.2362, 0.3182, 0.2362, 0.3636, 0.3149, 0.3182, 0.2362, 0.3636, 0.3149, 0.3636, 0.3149, 0.3182, 0.2362, 0.2273, 0.2362, 0.1818, 0.3149, 0.1818, 0.3149, 0.2273, 0.2362, 0.1818, 0.3149, 0.2273, 0.2362, 0.2273, 0.2362, 0.1818, 0.3149, 0.1818, 0.3149, 0.2727, 0.3149, 0.2727, 0.3149, 0.1818, 0.3149, 0.2727, 0.3149, 0.1818, 0.3149, 0.1818, 0.3149, 0.2727, 0.3149, 0.2727, 0.3149, 0.2273, 0.2362, 0.2273, 0.2362, 0.2727, 0.3149, 0.2273, 0.2362, 0.2727, 0.3149, 0.2727, 0.3149, 0.2273, 0.2362, 0.2273, 0.2362, 0.1364, 0.2362, 0.1364, 0.2362, 0.2273, 0.2362, 0.1364, 0.2362, 0.2273, 0.2362, 0.2273, 0.2362, 0.1364, 0.2362, 0.1364, 0.2362, 0.1818, 0.3149, 0.1818, 0.3149, 0.1364, 0.2362, 0.1818, 0.3149, 0.1364, 0.2362, 0.1364, 0.2362, 0.1818, 0.3149, 0.1818, 0.3149, 0.2273, 0.2362, 0.2273, 0.2362, 0.1818, 0.3149, 0.2273, 0.2362, 0.1818, 0.3149, 0.1818, 0.3149, 0.2273, 0.2362, 0.1364, 0.2362, 0.09091, 0.3149, 0.09091, 0.3149, 0.1364, 0.2362, 0.09091, 0.3149, 0.1364, 0.2362, 0.1364, 0.2362, 0.09091, 0.3149, 0.09091, 0.3149, 0.1818, 0.3149, 0.1818, 0.3149, 0.09091, 0.3149, 0.1818, 0.3149, 0.09091, 0.3149, 0.09091, 0.3149, 0.1818, 0.3149, 0.1818, 0.3149, 0.1364, 0.2362, 0.1364, 0.2362, 0.1818, 0.3149, 0.1364, 0.2362, 0.1818, 0.3149, 0.1818, 0.3149, 0.1364, 0.2362, 0.9545, 0.2362, 0.9091, 0.3149, 0.9091, 0.3149, 0.9545, 0.2362, 0.9091, 0.3149, 0.9545, 0.2362, 0.9545, 0.2362, 0.9091, 0.3149, 0.9091, 0.3149, 1.0, 0.3149, 1.0, 0.3149, 0.9091, 0.3149, 1.0, 0.3149, 0.9091, 0.3149, 0.9091, 0.3149, 1.0, 0.3149, 1.0, 0.3149, 0.9545, 0.2362, 0.9545, 0.2362, 1.0, 0.3149, 0.9545, 0.2362, 1.0, 0.3149, 1.0, 0.3149, 0.9545, 0.2362, 0.9545, 0.2362, 0.8636, 0.2362, 0.8636, 0.2362, 0.9545, 0.2362, 0.8636, 0.2362, 0.9545, 0.2362, 0.9545, 0.2362, 0.8636, 0.2362, 0.8636, 0.2362, 0.9091, 0.3149, 0.9091, 0.3149, 0.8636, 0.2362, 0.9091, 0.3149, 0.8636, 0.2362, 0.8636, 0.2362, 0.9091, 0.3149, 0.9091, 0.3149, 0.9545, 0.2362, 0.9545, 0.2362, 0.9091, 0.3149, 0.9545, 0.2362, 0.9091, 0.3149, 0.9091, 0.3149, 0.9545, 0.2362, 0.8636, 0.2362, 0.8182, 0.3149, 0.8182, 0.3149, 0.8636, 0.2362, 0.8182, 0.3149, 0.8636, 0.2362, 0.8636, 0.2362, 0.8182, 0.3149, 0.8182, 0.3149, 0.9091, 0.3149, 0.9091, 0.3149, 0.8182, 0.3149, 0.9091, 0.3149, 0.8182, 0.3149, 0.8182, 0.3149, 0.9091, 0.3149, 0.9091, 0.3149, 0.8636, 0.2362, 0.8636, 0.2362, 0.9091, 0.3149, 0.8636, 0.2362, 0.9091, 0.3149, 0.9091, 0.3149, 0.8636, 0.2362, 0.7727, 0.2362, 0.7273, 0.3149, 0.7273, 0.3149, 0.7727, 0.2362, 0.7273, 0.3149, 0.7727, 0.2362, 0.7727, 0.2362, 0.7273, 0.3149, 0.7273, 0.3149, 0.8182, 0.3149, 0.8182, 0.3149, 0.7273, 0.3149, 0.8182, 0.3149, 0.7273, 0.3149, 0.7273, 0.3149, 0.8182, 0.3149, 0.8182, 0.3149, 0.7727, 0.2362, 0.7727, 0.2362, 0.8182, 0.3149, 0.7727, 0.2362, 0.8182, 0.3149, 0.8182, 0.3149, 0.7727, 0.2362, 0.7727, 0.2362, 0.6818, 0.2362, 0.6818, 0.2362, 0.7727, 0.2362, 0.6818, 0.2362, 0.7727, 0.2362, 0.7727, 0.2362, 0.6818, 0.2362, 0.6818, 0.2362, 0.7273, 0.3149, 0.7273, 0.3149, 0.6818, 0.2362, 0.7273, 0.3149, 0.6818, 0.2362, 0.6818, 0.2362, 0.7273, 0.3149, 0.7273, 0.3149, 0.7727, 0.2362, 0.7727, 0.2362, 0.7273, 0.3149, 0.7727, 0.2362, 0.7273, 0.3149, 0.7273, 0.3149, 0.7727, 0.2362, 0.6818, 0.2362, 0.6364, 0.3149, 0.6364, 0.3149, 0.6818, 0.2362, 0.6364, 0.3149, 0.6818, 0.2362, 0.6818, 0.2362, 0.6364, 0.3149, 0.6364, 0.3149, 0.7273, 0.3149, 0.7273, 0.3149, 0.6364, 0.3149, 0.7273, 0.3149, 0.6364, 0.3149, 0.6364, 0.3149, 0.7273, 0.3149, 0.7273, 0.3149, 0.6818, 0.2362, 0.6818, 0.2362, 0.7273, 0.3149, 0.6818, 0.2362, 0.7273, 0.3149, 0.7273, 0.3149, 0.6818, 0.2362, 0.5, 0.2362, 0.4091, 0.2362, 0.4091, 0.2362, 0.5, 0.2362, 0.4091, 0.2362, 0.5, 0.2362, 0.5, 0.2362, 0.4091, 0.2362, 0.4091, 0.2362, 0.4545, 0.3149, 0.4545, 0.3149, 0.4091, 0.2362, 0.4545, 0.3149, 0.4091, 0.2362, 0.4091, 0.2362, 0.4545, 0.3149, 0.4545, 0.3149, 0.5, 0.2362, 0.5, 0.2362, 0.4545, 0.3149, 0.5, 0.2362, 0.4545, 0.3149, 0.4545, 0.3149, 0.5, 0.2362, 0.5, 0.2362, 0.4545, 0.1575, 0.4545, 0.1575, 0.5, 0.2362, 0.4545, 0.1575, 0.5, 0.2362, 0.5, 0.2362, 0.4545, 0.1575, 0.4545, 0.1575, 0.4091, 0.2362, 0.4091, 0.2362, 0.4545, 0.1575, 0.4091, 0.2362, 0.4545, 0.1575, 0.4545, 0.1575, 0.4091, 0.2362, 0.4091, 0.2362, 0.5, 0.2362, 0.5, 0.2362, 0.4091, 0.2362, 0.5, 0.2362, 0.4091, 0.2362, 0.4091, 0.2362, 0.5, 0.2362, 0.4545, 0.1575, 0.3636, 0.1575, 0.3636, 0.1575, 0.4545, 0.1575, 0.3636, 0.1575, 0.4545, 0.1575, 0.4545, 0.1575, 0.3636, 0.1575, 0.3636, 0.1575, 0.4091, 0.2362, 0.4091, 0.2362, 0.3636, 0.1575, 0.4091, 0.2362, 0.3636, 0.1575, 0.3636, 0.1575, 0.4091, 0.2362, 0.4091, 0.2362, 0.4545, 0.1575, 0.4545, 0.1575, 0.4091, 0.2362, 0.4545, 0.1575, 0.4091, 0.2362, 0.4091, 0.2362, 0.4545, 0.1575, 0.3182, 0.2362, 0.2273, 0.2362, 0.2273, 0.2362, 0.3182, 0.2362, 0.2273, 0.2362, 0.3182, 0.2362, 0.3182, 0.2362, 0.2273, 0.2362, 0.2273, 0.2362, 0.2727, 0.3149, 0.2727, 0.3149, 0.2273, 0.2362, 0.2727, 0.3149, 0.2273, 0.2362, 0.2273, 0.2362, 0.2727, 0.3149, 0.2727, 0.3149, 0.3182, 0.2362, 0.3182, 0.2362, 0.2727, 0.3149, 0.3182, 0.2362, 0.2727, 0.3149, 0.2727, 0.3149, 0.3182, 0.2362, 0.3182, 0.2362, 0.2727, 0.1575, 0.2727, 0.1575, 0.3182, 0.2362, 0.2727, 0.1575, 0.3182, 0.2362, 0.3182, 0.2362, 0.2727, 0.1575, 0.2727, 0.1575, 0.2273, 0.2362, 0.2273, 0.2362, 0.2727, 0.1575, 0.2273, 0.2362, 0.2727, 0.1575, 0.2727, 0.1575, 0.2273, 0.2362, 0.2273, 0.2362, 0.3182, 0.2362, 0.3182, 0.2362, 0.2273, 0.2362, 0.3182, 0.2362, 0.2273, 0.2362, 0.2273, 0.2362, 0.3182, 0.2362, 0.2727, 0.1575, 0.1818, 0.1575, 0.1818, 0.1575, 0.2727, 0.1575, 0.1818, 0.1575, 0.2727, 0.1575, 0.2727, 0.1575, 0.1818, 0.1575, 0.1818, 0.1575, 0.2273, 0.2362, 0.2273, 0.2362, 0.1818, 0.1575, 0.2273, 0.2362, 0.1818, 0.1575, 0.1818, 0.1575, 0.2273, 0.2362, 0.2273, 0.2362, 0.2727, 0.1575, 0.2727, 0.1575, 0.2273, 0.2362, 0.2727, 0.1575, 0.2273, 0.2362, 0.2273, 0.2362, 0.2727, 0.1575, 0.1364, 0.2362, 0.04545, 0.2362, 0.04545, 0.2362, 0.1364, 0.2362, 0.04545, 0.2362, 0.1364, 0.2362, 0.1364, 0.2362, 0.04545, 0.2362, 0.04545, 0.2362, 0.09091, 0.3149, 0.09091, 0.3149, 0.04545, 0.2362, 0.09091, 0.3149, 0.04545, 0.2362, 0.04545, 0.2362, 0.09091, 0.3149, 0.09091, 0.3149, 0.1364, 0.2362, 0.1364, 0.2362, 0.09091, 0.3149, 0.1364, 0.2362, 0.09091, 0.3149, 0.09091, 0.3149, 0.1364, 0.2362, 0.1364, 0.2362, 0.09091, 0.1575, 0.09091, 0.1575, 0.1364, 0.2362, 0.09091, 0.1575, 0.1364, 0.2362, 0.1364, 0.2362, 0.09091, 0.1575, 0.09091, 0.1575, 0.04545, 0.2362, 0.04545, 0.2362, 0.09091, 0.1575, 0.04545, 0.2362, 0.09091, 0.1575, 0.09091, 0.1575, 0.04545, 0.2362, 0.04545, 0.2362, 0.1364, 0.2362, 0.1364, 0.2362, 0.04545, 0.2362, 0.1364, 0.2362, 0.04545, 0.2362, 0.04545, 0.2362, 0.1364, 0.2362, 0.09091, 0.1575, 0.0, 0.1575, 0.0, 0.1575, 0.09091, 0.1575, 0.0, 0.1575, 0.09091, 0.1575, 0.09091, 0.1575, 0.0, 0.1575, 0.0, 0.1575, 0.04545, 0.2362, 0.04545, 0.2362, 0.0, 0.1575, 0.04545, 0.2362, 0.0, 0.1575, 0.0, 0.1575, 0.04545, 0.2362, 0.04545, 0.2362, 0.09091, 0.1575, 0.09091, 0.1575, 0.04545, 0.2362, 0.09091, 0.1575, 0.04545, 0.2362, 0.04545, 0.2362, 0.09091, 0.1575, 0.8636, 0.2362, 0.7727, 0.2362, 0.7727, 0.2362, 0.8636, 0.2362, 0.7727, 0.2362, 0.8636, 0.2362, 0.8636, 0.2362, 0.7727, 0.2362, 0.7727, 0.2362, 0.8182, 0.3149, 0.8182, 0.3149, 0.7727, 0.2362, 0.8182, 0.3149, 0.7727, 0.2362, 0.7727, 0.2362, 0.8182, 0.3149, 0.8182, 0.3149, 0.8636, 0.2362, 0.8636, 0.2362, 0.8182, 0.3149, 0.8636, 0.2362, 0.8182, 0.3149, 0.8182, 0.3149, 0.8636, 0.2362, 0.8636, 0.2362, 0.8182, 0.1575, 0.8182, 0.1575, 0.8636, 0.2362, 0.8182, 0.1575, 0.8636, 0.2362, 0.8636, 0.2362, 0.8182, 0.1575, 0.8182, 0.1575, 0.7727, 0.2362, 0.7727, 0.2362, 0.8182, 0.1575, 0.7727, 0.2362, 0.8182, 0.1575, 0.8182, 0.1575, 0.7727, 0.2362, 0.7727, 0.2362, 0.8636, 0.2362, 0.8636, 0.2362, 0.7727, 0.2362, 0.8636, 0.2362, 0.7727, 0.2362, 0.7727, 0.2362, 0.8636, 0.2362, 0.8182, 0.1575, 0.7273, 0.1575, 0.7273, 0.1575, 0.8182, 0.1575, 0.7273, 0.1575, 0.8182, 0.1575, 0.8182, 0.1575, 0.7273, 0.1575, 0.7273, 0.1575, 0.7727, 0.2362, 0.7727, 0.2362, 0.7273, 0.1575, 0.7727, 0.2362, 0.7273, 0.1575, 0.7273, 0.1575, 0.7727, 0.2362, 0.7727, 0.2362, 0.8182, 0.1575, 0.8182, 0.1575, 0.7727, 0.2362, 0.8182, 0.1575, 0.7727, 0.2362, 0.7727, 0.2362, 0.8182, 0.1575, 0.6818, 0.2362, 0.5909, 0.2362, 0.5909, 0.2362, 0.6818, 0.2362, 0.5909, 0.2362, 0.6818, 0.2362, 0.6818, 0.2362, 0.5909, 0.2362, 0.5909, 0.2362, 0.6364, 0.3149, 0.6364, 0.3149, 0.5909, 0.2362, 0.6364, 0.3149, 0.5909, 0.2362, 0.5909, 0.2362, 0.6364, 0.3149, 0.6364, 0.3149, 0.6818, 0.2362, 0.6818, 0.2362, 0.6364, 0.3149, 0.6818, 0.2362, 0.6364, 0.3149, 0.6364, 0.3149, 0.6818, 0.2362, 0.6818, 0.2362, 0.6364, 0.1575, 0.6364, 0.1575, 0.6818, 0.2362, 0.6364, 0.1575, 0.6818, 0.2362, 0.6818, 0.2362, 0.6364, 0.1575, 0.6364, 0.1575, 0.5909, 0.2362, 0.5909, 0.2362, 0.6364, 0.1575, 0.5909, 0.2362, 0.6364, 0.1575, 0.6364, 0.1575, 0.5909, 0.2362, 0.5909, 0.2362, 0.6818, 0.2362, 0.6818, 0.2362, 0.5909, 0.2362, 0.6818, 0.2362, 0.5909, 0.2362, 0.5909, 0.2362, 0.6818, 0.2362, 0.6364, 0.1575, 0.5455, 0.1575, 0.5455, 0.1575, 0.6364, 0.1575, 0.5455, 0.1575, 0.6364, 0.1575, 0.6364, 0.1575, 0.5455, 0.1575, 0.5455, 0.1575, 0.5909, 0.2362, 0.5909, 0.2362, 0.5455, 0.1575, 0.5909, 0.2362, 0.5455, 0.1575, 0.5455, 0.1575, 0.5909, 0.2362, 0.5909, 0.2362, 0.6364, 0.1575, 0.6364, 0.1575, 0.5909, 0.2362, 0.6364, 0.1575, 0.5909, 0.2362, 0.5909, 0.2362, 0.6364, 0.1575, 0.5, 0.07873, 0.4545, 0.1575, 0.4545, 0.1575, 0.5, 0.07873, 0.4545, 0.1575, 0.5, 0.07873, 0.5, 0.07873, 0.4545, 0.1575, 0.4545, 0.1575, 0.5455, 0.1575, 0.5455, 0.1575, 0.4545, 0.1575, 0.5455, 0.1575, 0.4545, 0.1575, 0.4545, 0.1575, 0.5455, 0.1575, 0.5455, 0.1575, 0.5, 0.07873, 0.5, 0.07873, 0.5455, 0.1575, 0.5, 0.07873, 0.5455, 0.1575, 0.5455, 0.1575, 0.5, 0.07873, 0.5, 0.07873, 0.4091, 0.07873, 0.4091, 0.07873, 0.5, 0.07873, 0.4091, 0.07873, 0.5, 0.07873, 0.5, 0.07873, 0.4091, 0.07873, 0.4091, 0.07873, 0.4545, 0.1575, 0.4545, 0.1575, 0.4091, 0.07873, 0.4545, 0.1575, 0.4091, 0.07873, 0.4091, 0.07873, 0.4545, 0.1575, 0.4545, 0.1575, 0.5, 0.07873, 0.5, 0.07873, 0.4545, 0.1575, 0.5, 0.07873, 0.4545, 0.1575, 0.4545, 0.1575, 0.5, 0.07873, 0.4091, 0.07873, 0.3636, 0.1575, 0.3636, 0.1575, 0.4091, 0.07873, 0.3636, 0.1575, 0.4091, 0.07873, 0.4091, 0.07873, 0.3636, 0.1575, 0.3636, 0.1575, 0.4545, 0.1575, 0.4545, 0.1575, 0.3636, 0.1575, 0.4545, 0.1575, 0.3636, 0.1575, 0.3636, 0.1575, 0.4545, 0.1575, 0.4545, 0.1575, 0.4091, 0.07873, 0.4091, 0.07873, 0.4545, 0.1575, 0.4091, 0.07873, 0.4545, 0.1575, 0.4545, 0.1575, 0.4091, 0.07873, 0.3182, 0.07873, 0.2727, 0.1575, 0.2727, 0.1575, 0.3182, 0.07873, 0.2727, 0.1575, 0.3182, 0.07873, 0.3182, 0.07873, 0.2727, 0.1575, 0.2727, 0.1575, 0.3636, 0.1575, 0.3636, 0.1575, 0.2727, 0.1575, 0.3636, 0.1575, 0.2727, 0.1575, 0.2727, 0.1575, 0.3636, 0.1575, 0.3636, 0.1575, 0.3182, 0.07873, 0.3182, 0.07873, 0.3636, 0.1575, 0.3182, 0.07873, 0.3636, 0.1575, 0.3636, 0.1575, 0.3182, 0.07873, 0.3182, 0.07873, 0.2273, 0.07873, 0.2273, 0.07873, 0.3182, 0.07873, 0.2273, 0.07873, 0.3182, 0.07873, 0.3182, 0.07873, 0.2273, 0.07873, 0.2273, 0.07873, 0.2727, 0.1575, 0.2727, 0.1575, 0.2273, 0.07873, 0.2727, 0.1575, 0.2273, 0.07873, 0.2273, 0.07873, 0.2727, 0.1575, 0.2727, 0.1575, 0.3182, 0.07873, 0.3182, 0.07873, 0.2727, 0.1575, 0.3182, 0.07873, 0.2727, 0.1575, 0.2727, 0.1575, 0.3182, 0.07873, 0.2273, 0.07873, 0.1818, 0.1575, 0.1818, 0.1575, 0.2273, 0.07873, 0.1818, 0.1575, 0.2273, 0.07873, 0.2273, 0.07873, 0.1818, 0.1575, 0.1818, 0.1575, 0.2727, 0.1575, 0.2727, 0.1575, 0.1818, 0.1575, 0.2727, 0.1575, 0.1818, 0.1575, 0.1818, 0.1575, 0.2727, 0.1575, 0.2727, 0.1575, 0.2273, 0.07873, 0.2273, 0.07873, 0.2727, 0.1575, 0.2273, 0.07873, 0.2727, 0.1575, 0.2727, 0.1575, 0.2273, 0.07873, 0.1364, 0.07873, 0.09091, 0.1575, 0.09091, 0.1575, 0.1364, 0.07873, 0.09091, 0.1575, 0.1364, 0.07873, 0.1364, 0.07873, 0.09091, 0.1575, 0.09091, 0.1575, 0.1818, 0.1575, 0.1818, 0.1575, 0.09091, 0.1575, 0.1818, 0.1575, 0.09091, 0.1575, 0.09091, 0.1575, 0.1818, 0.1575, 0.1818, 0.1575, 0.1364, 0.07873, 0.1364, 0.07873, 0.1818, 0.1575, 0.1364, 0.07873, 0.1818, 0.1575, 0.1818, 0.1575, 0.1364, 0.07873, 0.1364, 0.07873, 0.04545, 0.07873, 0.04545, 0.07873, 0.1364, 0.07873, 0.04545, 0.07873, 0.1364, 0.07873, 0.1364, 0.07873, 0.04545, 0.07873, 0.04545, 0.07873, 0.09091, 0.1575, 0.09091, 0.1575, 0.04545, 0.07873, 0.09091, 0.1575, 0.04545, 0.07873, 0.04545, 0.07873, 0.09091, 0.1575, 0.09091, 0.1575, 0.1364, 0.07873, 0.1364, 0.07873, 0.09091, 0.1575, 0.1364, 0.07873, 0.09091, 0.1575, 0.09091, 0.1575, 0.1364, 0.07873, 0.04545, 0.07873, 0.0, 0.1575, 0.0, 0.1575, 0.04545, 0.07873, 0.0, 0.1575, 0.04545, 0.07873, 0.04545, 0.07873, 0.0, 0.1575, 0.0, 0.1575, 0.09091, 0.1575, 0.09091, 0.1575, 0.0, 0.1575, 0.09091, 0.1575, 0.0, 0.1575, 0.0, 0.1575, 0.09091, 0.1575, 0.09091, 0.1575, 0.04545, 0.07873, 0.04545, 0.07873, 0.09091, 0.1575, 0.04545, 0.07873, 0.09091, 0.1575, 0.09091, 0.1575, 0.04545, 0.07873, 0.6364, 0.1575, 0.5909, 0.07873, 0.5909, 0.07873, 0.6364, 0.1575, 0.5909, 0.07873, 0.6364, 0.1575, 0.6364, 0.1575, 0.5909, 0.07873, 0.5909, 0.07873, 0.5455, 0.1575, 0.5455, 0.1575, 0.5909, 0.07873, 0.5455, 0.1575, 0.5909, 0.07873, 0.5909, 0.07873, 0.5455, 0.1575, 0.5455, 0.1575, 0.6364, 0.1575, 0.6364, 0.1575, 0.5455, 0.1575, 0.6364, 0.1575, 0.5455, 0.1575, 0.5455, 0.1575, 0.6364, 0.1575, 0.6364, 0.1575, 0.6818, 0.07873, 0.6818, 0.07873, 0.6364, 0.1575, 0.6818, 0.07873, 0.6364, 0.1575, 0.6364, 0.1575, 0.6818, 0.07873, 0.6818, 0.07873, 0.5909, 0.07873, 0.5909, 0.07873, 0.6818, 0.07873, 0.5909, 0.07873, 0.6818, 0.07873, 0.6818, 0.07873, 0.5909, 0.07873, 0.5909, 0.07873, 0.6364, 0.1575, 0.6364, 0.1575, 0.5909, 0.07873, 0.6364, 0.1575, 0.5909, 0.07873, 0.5909, 0.07873, 0.6364, 0.1575, 0.6818, 0.07873, 0.6364, 0.0, 0.6364, 0.0, 0.6818, 0.07873, 0.6364, 0.0, 0.6818, 0.07873, 0.6818, 0.07873, 0.6364, 0.0, 0.6364, 0.0, 0.5909, 0.07873, 0.5909, 0.07873, 0.6364, 0.0, 0.5909, 0.07873, 0.6364, 0.0, 0.6364, 0.0, 0.5909, 0.07873, 0.5909, 0.07873, 0.6818, 0.07873, 0.6818, 0.07873, 0.5909, 0.07873, 0.6818, 0.07873, 0.5909, 0.07873, 0.5909, 0.07873, 0.6818, 0.07873, 0.8636, 0.07873, 0.8182, 0.1575, 0.8182, 0.1575, 0.8636, 0.07873, 0.8182, 0.1575, 0.8636, 0.07873, 0.8636, 0.07873, 0.8182, 0.1575, 0.8182, 0.1575, 0.9091, 0.1575, 0.9091, 0.1575, 0.8182, 0.1575, 0.9091, 0.1575, 0.8182, 0.1575, 0.8182, 0.1575, 0.9091, 0.1575, 0.9091, 0.1575, 0.8636, 0.07873, 0.8636, 0.07873, 0.9091, 0.1575, 0.8636, 0.07873, 0.9091, 0.1575, 0.9091, 0.1575, 0.8636, 0.07873, 0.8636, 0.07873, 0.7727, 0.07873, 0.7727, 0.07873, 0.8636, 0.07873, 0.7727, 0.07873, 0.8636, 0.07873, 0.8636, 0.07873, 0.7727, 0.07873, 0.7727, 0.07873, 0.8182, 0.1575, 0.8182, 0.1575, 0.7727, 0.07873, 0.8182, 0.1575, 0.7727, 0.07873, 0.7727, 0.07873, 0.8182, 0.1575, 0.8182, 0.1575, 0.8636, 0.07873, 0.8636, 0.07873, 0.8182, 0.1575, 0.8636, 0.07873, 0.8182, 0.1575, 0.8182, 0.1575, 0.8636, 0.07873, 0.7727, 0.07873, 0.7273, 0.1575, 0.7273, 0.1575, 0.7727, 0.07873, 0.7273, 0.1575, 0.7727, 0.07873, 0.7727, 0.07873, 0.7273, 0.1575, 0.7273, 0.1575, 0.8182, 0.1575, 0.8182, 0.1575, 0.7273, 0.1575, 0.8182, 0.1575, 0.7273, 0.1575, 0.7273, 0.1575, 0.8182, 0.1575, 0.8182, 0.1575, 0.7727, 0.07873, 0.7727, 0.07873, 0.8182, 0.1575, 0.7727, 0.07873, 0.8182, 0.1575, 0.8182, 0.1575, 0.7727, 0.07873])
me_icosphere.materials.append(mat_material)
me_icosphere.use_remesh_fix_poles = True
me_icosphere.use_remesh_preserve_attributes = False
me_icosphere.use_mirror_vertex_groups = False
me_icosphere.update()

# ---- objects
ob_icosphere = bpy.data.objects.new('Icosphere', me_icosphere)
ob_camera = bpy.data.objects.new('Camera', cam_camera)

# ---- transforms, parenting, visibility, modifiers, constraints
ob_icosphere.location = (0.0, 0.0, 0.0)
ob_icosphere.rotation_euler = (0.3889, 0.01223, -0.4377)
ob_icosphere.scale = (217.2, 217.2, 217.2)
ob_icosphere.lineart.crease_threshold = 0.0
_m = ob_icosphere.modifiers.new('Build', 'BUILD')
_m.use_random_order = True
ob_camera.location = (0.0, 0.0, 0.0)
ob_camera.rotation_euler = (1.571, 0.0, -8.356)
ob_camera.lineart.crease_threshold = 0.0

# ---- collection membership
col_collection.objects.link(ob_icosphere)
col_collection.objects.link(ob_camera)

# ---- scene / render settings (as saved in the file)
scene.camera = ob_camera
scene.frame_start = 1; scene.frame_end = 250; scene.frame_set(4)
scene.render.engine = 'CYCLES'
scene.render.image_settings.file_format = 'JPEG'
scene.render.image_settings.color_mode = 'BW'
scene.render.image_settings.quality = 100
scene.render.image_settings.compression = 100
scene.render.resolution_x = 4096
scene.render.resolution_y = 2048
scene.render.use_stamp_time = False
scene.render.use_stamp_date = False
scene.render.use_stamp_frame = False
scene.render.use_stamp_camera = False
scene.render.use_stamp_scene = False
scene.render.use_stamp_filename = False
scene.render.use_stamp_render_time = False
scene.cycles.use_denoising = False
scene.cycles.samples = 128
scene.cycles.sampling_pattern = 'TABULATED_SOBOL'
scene.cycles.use_adaptive_sampling = False
scene.cycles.use_light_tree = False
scene.eevee.volumetric_start = 0.001
scene.view_settings.view_transform = 'Filmic'
bpy.context.view_layer.update()
